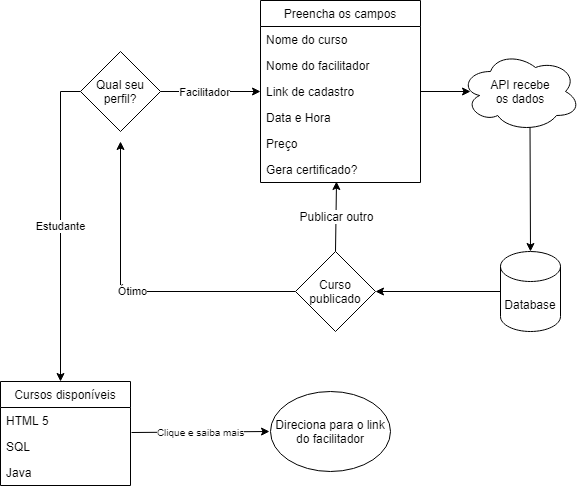

The diagram above was exported from draw.io. Its source (the exported page's mxGraphModel, read from the mxfile embedded in the PNG):
<mxGraphModel dx="1695" dy="425" grid="1" gridSize="10" guides="1" tooltips="1" connect="1" arrows="1" fold="1" page="1" pageScale="1" pageWidth="827" pageHeight="1169" math="0" shadow="0">
  <root>
    <mxCell id="0" />
    <mxCell id="1" parent="0" />
    <mxCell id="6SDiQ6GYFzgf4T1z1LwM-40" value="Estudante" style="edgeStyle=orthogonalEdgeStyle;rounded=0;orthogonalLoop=1;jettySize=auto;html=1;exitX=0;exitY=0.5;exitDx=0;exitDy=0;" edge="1" parent="1" source="6SDiQ6GYFzgf4T1z1LwM-18">
      <mxGeometry relative="1" as="geometry">
        <mxPoint x="10" y="390" as="targetPoint" />
        <Array as="points">
          <mxPoint x="10" y="100" />
          <mxPoint x="10" y="390" />
        </Array>
      </mxGeometry>
    </mxCell>
    <mxCell id="6SDiQ6GYFzgf4T1z1LwM-18" value="Qual seu&lt;br&gt;perfil?" style="rhombus;whiteSpace=wrap;html=1;" vertex="1" parent="1">
      <mxGeometry x="30" y="60" width="80" height="80" as="geometry" />
    </mxCell>
    <mxCell id="6SDiQ6GYFzgf4T1z1LwM-21" value="" style="endArrow=classic;html=1;exitX=1;exitY=0.5;exitDx=0;exitDy=0;entryX=0;entryY=0.5;entryDx=0;entryDy=0;" edge="1" parent="1" source="6SDiQ6GYFzgf4T1z1LwM-18" target="6SDiQ6GYFzgf4T1z1LwM-46">
      <mxGeometry width="50" height="50" relative="1" as="geometry">
        <mxPoint x="140" y="70" as="sourcePoint" />
        <mxPoint x="220" y="100" as="targetPoint" />
      </mxGeometry>
    </mxCell>
    <mxCell id="6SDiQ6GYFzgf4T1z1LwM-25" value="Facilitador" style="edgeLabel;html=1;align=center;verticalAlign=middle;resizable=0;points=[];" vertex="1" connectable="0" parent="6SDiQ6GYFzgf4T1z1LwM-21">
      <mxGeometry x="0.4545" relative="1" as="geometry">
        <mxPoint x="-30" as="offset" />
      </mxGeometry>
    </mxCell>
    <mxCell id="6SDiQ6GYFzgf4T1z1LwM-27" value="API recebe&lt;br&gt;os dados" style="ellipse;shape=cloud;whiteSpace=wrap;html=1;" vertex="1" parent="1">
      <mxGeometry x="410" y="60" width="120" height="80" as="geometry" />
    </mxCell>
    <mxCell id="6SDiQ6GYFzgf4T1z1LwM-28" value="" style="endArrow=classic;html=1;exitX=1;exitY=0.5;exitDx=0;exitDy=0;" edge="1" parent="1" source="6SDiQ6GYFzgf4T1z1LwM-46">
      <mxGeometry width="50" height="50" relative="1" as="geometry">
        <mxPoint x="370" y="240" as="sourcePoint" />
        <mxPoint x="420" y="100" as="targetPoint" />
      </mxGeometry>
    </mxCell>
    <mxCell id="6SDiQ6GYFzgf4T1z1LwM-36" style="edgeStyle=orthogonalEdgeStyle;rounded=0;orthogonalLoop=1;jettySize=auto;html=1;exitX=0;exitY=0.5;exitDx=0;exitDy=0;exitPerimeter=0;entryX=1;entryY=0.5;entryDx=0;entryDy=0;" edge="1" parent="1" source="6SDiQ6GYFzgf4T1z1LwM-29" target="6SDiQ6GYFzgf4T1z1LwM-33">
      <mxGeometry relative="1" as="geometry" />
    </mxCell>
    <mxCell id="6SDiQ6GYFzgf4T1z1LwM-29" value="Database" style="shape=cylinder3;whiteSpace=wrap;html=1;boundedLbl=1;backgroundOutline=1;size=15;" vertex="1" parent="1">
      <mxGeometry x="450" y="260" width="60" height="80" as="geometry" />
    </mxCell>
    <mxCell id="6SDiQ6GYFzgf4T1z1LwM-30" value="" style="endArrow=classic;html=1;entryX=0.5;entryY=0;entryDx=0;entryDy=0;entryPerimeter=0;" edge="1" parent="1" target="6SDiQ6GYFzgf4T1z1LwM-29">
      <mxGeometry width="50" height="50" relative="1" as="geometry">
        <mxPoint x="479.52" y="136" as="sourcePoint" />
        <mxPoint x="479.5" y="175.03999999999996" as="targetPoint" />
      </mxGeometry>
    </mxCell>
    <mxCell id="6SDiQ6GYFzgf4T1z1LwM-39" value="Ótimo" style="edgeStyle=orthogonalEdgeStyle;rounded=0;orthogonalLoop=1;jettySize=auto;html=1;exitX=0;exitY=0.5;exitDx=0;exitDy=0;" edge="1" parent="1" source="6SDiQ6GYFzgf4T1z1LwM-33">
      <mxGeometry relative="1" as="geometry">
        <mxPoint x="70" y="150" as="targetPoint" />
      </mxGeometry>
    </mxCell>
    <mxCell id="6SDiQ6GYFzgf4T1z1LwM-33" value="Curso publicado" style="rhombus;whiteSpace=wrap;html=1;" vertex="1" parent="1">
      <mxGeometry x="245" y="260" width="80" height="80" as="geometry" />
    </mxCell>
    <mxCell id="6SDiQ6GYFzgf4T1z1LwM-43" value="Preencha os campos" style="swimlane;fontStyle=0;childLayout=stackLayout;horizontal=1;startSize=26;horizontalStack=0;resizeParent=1;resizeParentMax=0;resizeLast=0;collapsible=1;marginBottom=0;verticalAlign=middle;fontSize=12;" vertex="1" parent="1">
      <mxGeometry x="210" y="9" width="160" height="182" as="geometry" />
    </mxCell>
    <mxCell id="6SDiQ6GYFzgf4T1z1LwM-44" value="Nome do curso" style="text;strokeColor=none;fillColor=none;align=left;verticalAlign=top;spacingLeft=4;spacingRight=4;overflow=hidden;rotatable=0;points=[[0,0.5],[1,0.5]];portConstraint=eastwest;" vertex="1" parent="6SDiQ6GYFzgf4T1z1LwM-43">
      <mxGeometry y="26" width="160" height="26" as="geometry" />
    </mxCell>
    <mxCell id="6SDiQ6GYFzgf4T1z1LwM-45" value="Nome do facilitador" style="text;strokeColor=none;fillColor=none;align=left;verticalAlign=top;spacingLeft=4;spacingRight=4;overflow=hidden;rotatable=0;points=[[0,0.5],[1,0.5]];portConstraint=eastwest;" vertex="1" parent="6SDiQ6GYFzgf4T1z1LwM-43">
      <mxGeometry y="52" width="160" height="26" as="geometry" />
    </mxCell>
    <mxCell id="6SDiQ6GYFzgf4T1z1LwM-46" value="Link de cadastro&#10;&#10;&#10;&#10;&#10;&#10;&#10;ljóihweóu" style="text;strokeColor=none;fillColor=none;align=left;verticalAlign=top;spacingLeft=4;spacingRight=4;overflow=hidden;rotatable=0;points=[[0,0.5],[1,0.5]];portConstraint=eastwest;" vertex="1" parent="6SDiQ6GYFzgf4T1z1LwM-43">
      <mxGeometry y="78" width="160" height="26" as="geometry" />
    </mxCell>
    <mxCell id="6SDiQ6GYFzgf4T1z1LwM-47" value="Data e Hora" style="text;strokeColor=none;fillColor=none;align=left;verticalAlign=top;spacingLeft=4;spacingRight=4;overflow=hidden;rotatable=0;points=[[0,0.5],[1,0.5]];portConstraint=eastwest;" vertex="1" parent="6SDiQ6GYFzgf4T1z1LwM-43">
      <mxGeometry y="104" width="160" height="26" as="geometry" />
    </mxCell>
    <mxCell id="6SDiQ6GYFzgf4T1z1LwM-48" value="Preço" style="text;strokeColor=none;fillColor=none;align=left;verticalAlign=top;spacingLeft=4;spacingRight=4;overflow=hidden;rotatable=0;points=[[0,0.5],[1,0.5]];portConstraint=eastwest;" vertex="1" parent="6SDiQ6GYFzgf4T1z1LwM-43">
      <mxGeometry y="130" width="160" height="26" as="geometry" />
    </mxCell>
    <mxCell id="6SDiQ6GYFzgf4T1z1LwM-49" value="Gera certificado?" style="text;strokeColor=none;fillColor=none;align=left;verticalAlign=top;spacingLeft=4;spacingRight=4;overflow=hidden;rotatable=0;points=[[0,0.5],[1,0.5]];portConstraint=eastwest;" vertex="1" parent="6SDiQ6GYFzgf4T1z1LwM-43">
      <mxGeometry y="156" width="160" height="26" as="geometry" />
    </mxCell>
    <mxCell id="6SDiQ6GYFzgf4T1z1LwM-57" value="Publicar outro" style="endArrow=classic;html=1;fontSize=12;exitX=0.5;exitY=0;exitDx=0;exitDy=0;entryX=0.475;entryY=0.962;entryDx=0;entryDy=0;entryPerimeter=0;" edge="1" parent="1" source="6SDiQ6GYFzgf4T1z1LwM-33" target="6SDiQ6GYFzgf4T1z1LwM-49">
      <mxGeometry width="50" height="50" relative="1" as="geometry">
        <mxPoint x="370" y="80" as="sourcePoint" />
        <mxPoint x="285" y="200" as="targetPoint" />
      </mxGeometry>
    </mxCell>
    <mxCell id="6SDiQ6GYFzgf4T1z1LwM-59" value="Cursos disponíveis" style="swimlane;fontStyle=0;childLayout=stackLayout;horizontal=1;startSize=26;horizontalStack=0;resizeParent=1;resizeParentMax=0;resizeLast=0;collapsible=1;marginBottom=0;fontSize=12;verticalAlign=middle;" vertex="1" parent="1">
      <mxGeometry x="-50" y="390" width="130" height="104" as="geometry" />
    </mxCell>
    <mxCell id="6SDiQ6GYFzgf4T1z1LwM-60" value="HTML 5" style="text;strokeColor=none;fillColor=none;align=left;verticalAlign=top;spacingLeft=4;spacingRight=4;overflow=hidden;rotatable=0;points=[[0,0.5],[1,0.5]];portConstraint=eastwest;" vertex="1" parent="6SDiQ6GYFzgf4T1z1LwM-59">
      <mxGeometry y="26" width="130" height="26" as="geometry" />
    </mxCell>
    <mxCell id="6SDiQ6GYFzgf4T1z1LwM-61" value="SQL" style="text;strokeColor=none;fillColor=none;align=left;verticalAlign=top;spacingLeft=4;spacingRight=4;overflow=hidden;rotatable=0;points=[[0,0.5],[1,0.5]];portConstraint=eastwest;" vertex="1" parent="6SDiQ6GYFzgf4T1z1LwM-59">
      <mxGeometry y="52" width="130" height="26" as="geometry" />
    </mxCell>
    <mxCell id="6SDiQ6GYFzgf4T1z1LwM-62" value="Java" style="text;strokeColor=none;fillColor=none;align=left;verticalAlign=top;spacingLeft=4;spacingRight=4;overflow=hidden;rotatable=0;points=[[0,0.5],[1,0.5]];portConstraint=eastwest;" vertex="1" parent="6SDiQ6GYFzgf4T1z1LwM-59">
      <mxGeometry y="78" width="130" height="26" as="geometry" />
    </mxCell>
    <mxCell id="6SDiQ6GYFzgf4T1z1LwM-71" value="&lt;font style=&quot;font-size: 12px&quot;&gt;Direciona para o link do facilitador&lt;/font&gt;" style="ellipse;whiteSpace=wrap;html=1;fontSize=10;align=center;verticalAlign=middle;" vertex="1" parent="1">
      <mxGeometry x="220" y="400" width="120" height="80" as="geometry" />
    </mxCell>
    <mxCell id="6SDiQ6GYFzgf4T1z1LwM-72" value="Clique e saiba mais" style="endArrow=classic;html=1;fontSize=10;exitX=1.008;exitY=-0.038;exitDx=0;exitDy=0;exitPerimeter=0;" edge="1" parent="1" source="6SDiQ6GYFzgf4T1z1LwM-61">
      <mxGeometry width="50" height="50" relative="1" as="geometry">
        <mxPoint x="123" y="440" as="sourcePoint" />
        <mxPoint x="219" y="440" as="targetPoint" />
      </mxGeometry>
    </mxCell>
  </root>
</mxGraphModel>